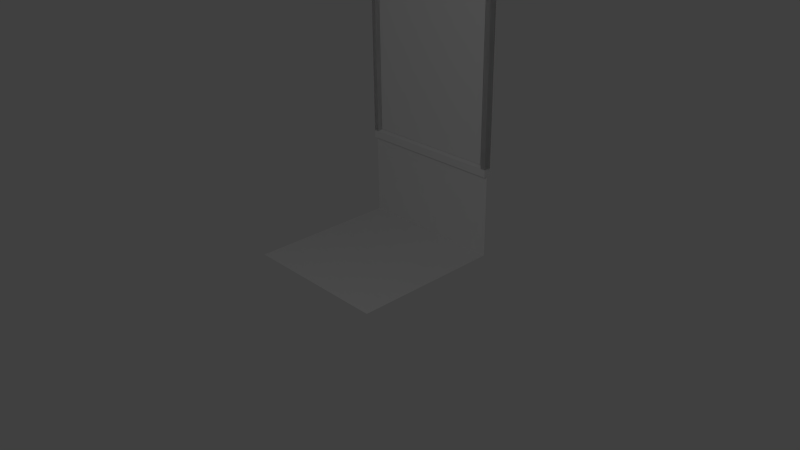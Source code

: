 # Source: window.blend  (saved by Blender 2.74.0; exported with 4.5.12 LTS)
import bpy
from mathutils import Matrix  # noqa: F401  (used for matrix-valued properties, if any)

bpy.ops.wm.read_factory_settings(use_empty=True)
scene = bpy.context.scene
scene.name = 'Scene'

# ---- collections
col_collection_1 = bpy.data.collections.new('Collection 1'); scene.collection.children.link(col_collection_1)

# ---- materials (node trees are filled in below, after node groups)
mat_material_001 = bpy.data.materials.new('Material.001')
mat_material_001.alpha_threshold = 0.0
mat_material_001.use_transparent_shadow = False
mat_material_001.roughness = 0.5
mat_material_001.line_color = (0.0, 0.0, 0.0, 1.0)
mat_material_002 = bpy.data.materials.new('Material.002')
mat_material_002.alpha_threshold = 0.0
mat_material_002.use_transparent_shadow = False
mat_material_002.roughness = 0.5
mat_material_002.line_color = (0.0, 0.0, 0.0, 1.0)
mat_material_006 = bpy.data.materials.new('Material.006')
mat_material_006.alpha_threshold = 0.0
mat_material_006.use_transparent_shadow = False
mat_material_006.roughness = 0.5
mat_material_006.line_color = (0.0, 0.0, 0.0, 1.0)

# ---- material node trees

# ---- world
world_world = bpy.data.worlds.new('World'); scene.world = world_world
world_world.color = (0.05088, 0.05088, 0.05088)
world_world.use_sun_shadow = False
world_world.sun_shadow_jitter_overblur = 0.0
world_world.cycles.sampling_method = 'MANUAL'
world_world.cycles.sample_map_resolution = 256

# ---- cameras
cam_camera = bpy.data.cameras.new('Camera')
cam_camera.clip_end = 100.0
cam_camera.lens = 35.0
cam_camera.sensor_width = 32.0
cam_camera.sensor_height = 18.0
cam_camera.ortho_scale = 7.314
cam_camera.dof.focus_distance = 0.0
cam_camera.dof.aperture_fstop = 128.0

# ---- lights
light_lamp = bpy.data.lights.new('Lamp', 'POINT')
light_lamp.transmission_factor = 0.0
light_lamp.cutoff_distance = 30.0
light_lamp.energy = 100.0
light_lamp.shadow_buffer_clip_start = 1.001
light_lamp.shadow_soft_size = 0.1
light_lamp.shadow_maximum_resolution = 0.006
light_lamp.use_absolute_resolution = True
light_lamp.cycles.use_multiple_importance_sampling = False

# ---- meshes
me_cube_001 = bpy.data.meshes.new('Cube.001')
me_cube_001.from_pydata([(0.21, -1.032, -1.0), (-0.4569, -1.032, -1.0), (-0.46, 1.032, -1.0), (0.2069, 1.032, -1.0), (0.2069, 1.032, 0.9761), (-0.46, 1.032, 0.9761), (0.21, -1.032, 0.9761), (-0.4569, -1.032, 0.9761), (0.2069, 1.032, -1.003), (-0.46, 1.032, -1.003), (0.21, -1.032, -1.003), (-0.4569, -1.032, -1.003)], [], [(4, 5, 7, 6), (7, 5, 9, 11), (1, 7, 6, 0), (2, 3, 4, 5), (8, 10, 11, 9), (4, 6, 10, 8), (6, 7, 11, 10), (5, 4, 8, 9)])
me_cube_001.materials.append(mat_material_001)
me_cube_001.use_remesh_preserve_volume = False
me_cube_001.use_remesh_preserve_attributes = False
me_cube_001.use_mirror_vertex_groups = False
me_cube_001.update()
me_cube_002 = bpy.data.meshes.new('Cube.002')
me_cube_002.from_pydata([(1.0, 1.0, -1.0), (1.0, -1.0, -1.0), (-1.0, -1.0, -1.0), (-1.0, 1.0, -1.0), (1.0, 1.0, 1.0), (-1.0, 1.0, 1.0), (1.0, 1.0, 0.4646), (-1.0, 1.0, 0.4646), (1.0, 1.0, 2.648), (-1.0, 1.0, 2.648), (-0.887, 1.0, 2.648), (0.9099, 1.0, 2.648), (-1.0, 1.0, 3.0), (0.9099, 1.0, 3.0), (1.0, 1.0, 3.0), (-0.887, 1.0, 3.0), (-0.9596, 1.0, -1.0), (-0.9596, 1.0, 1.0), (-0.9596, 1.0, 0.4646), (-0.9596, 1.0, 2.648), (-0.9596, 1.0, 3.0), (0.9713, 1.0, -1.0), (0.9713, 1.0, 1.0), (0.9713, 1.0, 0.4646), (0.9713, 1.0, 2.648), (0.9713, 1.0, 3.0), (-1.0, 1.0, 0.09706), (-0.9596, 1.0, 0.09706), (1.0, 1.0, 0.09706), (0.9713, 1.0, 0.09706)], [], [(27, 26, 3, 16), (22, 4, 8, 24), (17, 5, 7, 18), (24, 8, 14, 25), (10, 11, 13, 15), (19, 10, 15, 20), (9, 19, 20, 12), (5, 17, 19, 9), (11, 24, 25, 13), (4, 22, 23, 6), (28, 29, 21, 0), (1, 2, 3, 0), (18, 7, 26, 27), (6, 23, 29, 28), (16, 21, 29, 27)])
me_cube_002.materials.append(mat_material_002)
me_cube_002.use_remesh_preserve_volume = False
me_cube_002.use_remesh_preserve_attributes = False
me_cube_002.use_mirror_vertex_groups = False
me_cube_002.update()
me_cube_006 = bpy.data.meshes.new('Cube.006')
me_cube_006.from_pydata([(2.235, 1.076, -1.0), (-2.485, 1.076, -1.0), (2.235, 1.076, 1.0), (-2.485, 1.076, 1.0), (2.235, -1.152, -1.0), (-2.485, -1.152, -1.0), (2.235, -1.152, 1.0), (-2.485, -1.152, 1.0), (2.235, 1.152, -1.0), (-2.485, 1.152, -1.0), (2.235, 1.152, 1.0), (-2.485, 1.152, 1.0), (2.235, 1.152, 1.087), (-2.485, 1.152, 1.087), (2.235, -1.152, 1.087), (-2.485, -1.152, 1.087), (2.235, -1.076, 1.0), (-2.485, -1.076, 1.0), (-2.485, -1.076, -1.0), (2.235, -1.076, -1.0), (2.235, -1.076, 1.087), (-2.485, -1.076, 1.087), (-2.485, 1.076, 1.087), (2.235, 1.076, 1.087), (0.2102, -1.152, -1.0), (-0.4567, -1.152, -1.0), (0.2102, -1.152, 1.0), (-0.4567, -1.152, 1.0), (0.2067, 1.152, -1.0), (-0.4602, 1.152, -1.0), (0.2067, 1.152, 1.0), (-0.4602, 1.152, 1.0), (0.2067, 1.152, 1.087), (-0.4602, 1.152, 1.087), (0.2102, -1.152, 1.087), (-0.4567, -1.152, 1.087), (-0.4568, -1.076, 1.087), (0.2101, -1.076, 1.087), (0.21, -1.032, -1.0), (-0.4569, -1.032, -1.0), (0.2068, 1.076, 1.087), (-0.4601, 1.076, 1.087), (-0.46, 1.032, -1.0), (0.2069, 1.032, -1.0), (0.2069, 1.032, 0.9761), (-0.46, 1.032, 0.9761), (0.21, -1.032, 0.9761), (-0.4569, -1.032, 0.9761), (0.2069, 1.032, 0.9758), (-0.46, 1.032, 0.9758), (0.21, -1.032, 0.9758), (-0.4569, -1.032, 0.9758)], [], [(40, 37, 20, 23), (2, 10, 12, 23), (17, 7, 15, 21), (11, 3, 22, 13), (25, 27, 7, 5), (17, 18, 5, 7), (19, 16, 6, 4), (38, 19, 4, 24), (31, 29, 9, 11), (1, 3, 11, 9), (2, 0, 8, 10), (42, 1, 9, 29), (40, 23, 12, 32), (31, 11, 13, 33), (36, 21, 15, 35), (26, 6, 14, 34), (6, 16, 20, 14), (22, 3, 17, 21), (2, 23, 20, 16), (43, 0, 2, 44), (38, 46, 16, 19), (45, 47, 17, 3), (2, 16, 46, 44), (47, 45, 49, 51), (18, 17, 47, 39), (39, 47, 46, 38), (1, 42, 45, 3), (42, 43, 44, 45), (7, 27, 35, 15), (27, 26, 34, 35), (20, 37, 34, 14), (37, 36, 35, 34), (10, 30, 32, 12), (30, 31, 33, 32), (22, 41, 33, 13), (41, 40, 32, 33), (0, 43, 28, 8), (43, 42, 29, 28), (10, 8, 28, 30), (30, 28, 29, 31), (18, 39, 25, 5), (39, 38, 24, 25), (4, 6, 26, 24), (24, 26, 27, 25), (22, 21, 36, 41), (41, 36, 37, 40), (48, 50, 51, 49), (44, 46, 50, 48), (46, 47, 51, 50), (45, 44, 48, 49)])
_uv = me_cube_006.uv_layers.new(name='UVMap')
_uv.uv.foreach_set('vector', [0.2611, 0.2601, 0.2615, 0.0004946, 0.5058, 0.0004947, 0.5058, 0.2601, 0.8306, 0.8206, 0.8398, 0.8206, 0.8398, 0.831, 0.8306, 0.831, 0.2462, 0.7456, 0.2554, 0.7456, 0.2554, 0.756, 0.2462, 0.756, 0.8306, 0.832, 0.8398, 0.832, 0.8398, 0.8425, 0.8306, 0.8425, 0.7515, 0.4919, 0.7515, 0.7332, 0.5068, 0.7332, 0.5068, 0.4919, 0.912, 0.4875, 0.912, 0.2462, 0.9212, 0.2462, 0.9212, 0.4875, 0.9313, 0.2462, 0.9313, 0.4875, 0.9222, 0.4875, 0.9222, 0.2462, 0.2457, 0.9735, 0.49, 0.9789, 0.49, 0.9881, 0.2457, 0.9881, 0.7481, 0.9785, 0.5068, 0.9785, 0.5068, 0.7342, 0.7481, 0.7342, 0.2554, 0.4918, 0.2554, 0.7332, 0.2462, 0.7332, 0.2462, 0.4918, 0.9154, 0.7332, 0.9154, 0.4919, 0.9246, 0.4919, 0.9246, 0.7332, 0.49, 0.9726, 0.2457, 0.9672, 0.2457, 0.958, 0.49, 0.958, 0.7491, 0.8003, 0.9938, 0.8003, 0.9938, 0.8094, 0.7491, 0.8094, 0.9934, 0.7675, 0.7491, 0.7675, 0.7491, 0.7571, 0.9934, 0.7571, 0.9938, 0.7993, 0.7491, 0.7993, 0.7491, 0.7901, 0.9938, 0.7901, 0.7491, 0.7685, 0.9934, 0.7685, 0.9934, 0.7789, 0.7491, 0.7789, 0.2462, 0.7341, 0.2554, 0.7341, 0.2554, 0.7446, 0.2462, 0.7446, 0.5054, 0.9891, 0.5054, 0.9995, 0.2457, 0.9995, 0.2457, 0.9891, 0.7665, 0.9795, 0.7665, 0.9899, 0.5068, 0.9899, 0.5068, 0.9795, 0.0004946, 0.4918, 0.2452, 0.4918, 0.2452, 0.7332, 0.0004946, 0.7303, 0.2418, 0.9785, 0.003376, 0.9785, 0.0004946, 0.7341, 0.2418, 0.7341, 0.2548, 0.4905, 0.005855, 0.4908, 0.0004946, 0.2462, 0.2601, 0.2462, 0.2601, 0.2452, 0.0004946, 0.2452, 0.00585, 0.0008671, 0.2548, 0.0004946, 0.7491, 0.2428, 0.7738, 0.2428, 0.7738, 0.2432, 0.7491, 0.2432, 0.7481, 0.2452, 0.5068, 0.2452, 0.5097, 0.0004946, 0.7481, 0.0004946, 0.911, 0.2462, 0.911, 0.4846, 0.8306, 0.4846, 0.8306, 0.2462, 0.2611, 0.5218, 0.5055, 0.5218, 0.5055, 0.7602, 0.2611, 0.7631, 0.8339, 0.4919, 0.9144, 0.4919, 0.9144, 0.7303, 0.8339, 0.7303, 0.7491, 0.7342, 0.9938, 0.7342, 0.9938, 0.7446, 0.7491, 0.7446, 0.7491, 0.8516, 0.8296, 0.8516, 0.8296, 0.8621, 0.7491, 0.8621, 0.9934, 0.8196, 0.7491, 0.8196, 0.7491, 0.8104, 0.9934, 0.8104, 0.8296, 0.8837, 0.7491, 0.8837, 0.7491, 0.8745, 0.8296, 0.8745, 0.9938, 0.7561, 0.7491, 0.7561, 0.7491, 0.7456, 0.9938, 0.7456, 0.8296, 0.8735, 0.7491, 0.8735, 0.7491, 0.8631, 0.8296, 0.8631, 0.7491, 0.78, 0.9934, 0.7799, 0.9934, 0.7891, 0.7491, 0.7891, 0.7491, 0.8846, 0.8296, 0.8846, 0.8296, 0.8938, 0.7491, 0.8938, 0.4904, 0.9522, 0.2457, 0.957, 0.2457, 0.9425, 0.4904, 0.943, 0.8296, 0.8351, 0.7491, 0.8351, 0.7491, 0.8206, 0.8296, 0.8206, 0.7481, 0.4909, 0.5068, 0.4909, 0.5068, 0.2462, 0.7481, 0.2462, 0.7525, 0.7332, 0.7525, 0.4919, 0.833, 0.4919, 0.833, 0.7332, 0.2457, 0.9319, 0.4904, 0.927, 0.4904, 0.9415, 0.2457, 0.9411, 0.7491, 0.8361, 0.8296, 0.8361, 0.8296, 0.8506, 0.7491, 0.8506, 0.9934, 0.0004946, 0.9934, 0.2418, 0.7491, 0.2418, 0.7491, 0.0004947, 0.8296, 0.2462, 0.8296, 0.4875, 0.7491, 0.4875, 0.7491, 0.2462, 0.2611, 0.5208, 0.2611, 0.2611, 0.5058, 0.2611, 0.5054, 0.5208, 0.5055, 0.8445, 0.2458, 0.8445, 0.2457, 0.7641, 0.5054, 0.7641, 0.4946, 0.926, 0.2457, 0.926, 0.2458, 0.8455, 0.4948, 0.8455, 0.7738, 0.2446, 0.7491, 0.2446, 0.7491, 0.2442, 0.7738, 0.2442, 0.7631, 0.4888, 0.7491, 0.4888, 0.7491, 0.4885, 0.7631, 0.4885, 0.7491, 0.4907, 0.7631, 0.4907, 0.7631, 0.4909, 0.7491, 0.4909])
me_cube_006.materials.append(mat_material_006)
me_cube_006.use_remesh_preserve_volume = False
me_cube_006.use_remesh_preserve_attributes = False
me_cube_006.use_mirror_vertex_groups = False
me_cube_006.update()

# ---- objects
ob_lamp = bpy.data.objects.new('Lamp', light_lamp)
ob_camera = bpy.data.objects.new('Camera', cam_camera)
ob_window = bpy.data.objects.new('Window', me_cube_001)
ob_cube = bpy.data.objects.new('Cube', me_cube_002)
ob_windowframe = bpy.data.objects.new('windowframe', me_cube_006)

# ---- transforms, parenting, visibility, modifiers, constraints
ob_lamp.location = (4.076, -5.107, 5.904)
ob_lamp.rotation_euler = (0.6503, 0.05522, 1.866)
ob_lamp.lock_rotations_4d = False
ob_lamp.empty_display_type = 'ARROWS'
ob_lamp.color = (0.0, 0.0, 0.0, 0.0)
ob_lamp.lineart.crease_threshold = 0.0
ob_camera.location = (7.481, -6.508, 5.344)
ob_camera.rotation_euler = (1.109, 0.01082, 0.8149)
ob_camera.lock_rotations_4d = False
ob_camera.empty_display_type = 'ARROWS'
ob_camera.color = (0.0, 0.0, 0.0, 0.0)
ob_camera.display_type = 'WIRE'
ob_camera.lineart.crease_threshold = 0.0
ob_window.location = (0.001715, 1.0, 2.374)
ob_window.rotation_euler = (0.0, -0.0, -1.571)
ob_window.scale = (0.03819, 0.8675, 1.155)
ob_window.lock_rotations_4d = False
ob_window.empty_display_type = 'ARROWS'
ob_window.lineart.crease_threshold = 0.0
ob_cube.location = (0.0, 0.0, 0.9864)
ob_cube.lock_rotations_4d = False
ob_cube.empty_display_type = 'ARROWS'
ob_cube.lineart.crease_threshold = 0.0
ob_windowframe.location = (0.001715, 1.0, 2.357)
ob_windowframe.rotation_euler = (0.0, -0.0, -1.571)
ob_windowframe.scale = (0.02023, 0.8675, 1.174)
ob_windowframe.lock_rotations_4d = False
ob_windowframe.empty_display_type = 'ARROWS'
ob_windowframe.lineart.crease_threshold = 0.0
_m = ob_windowframe.modifiers.new('Mirror', 'MIRROR')
_m.use_axis = (False, False, True)

# ---- collection membership
col_collection_1.objects.link(ob_lamp)
col_collection_1.objects.link(ob_camera)
col_collection_1.objects.link(ob_window)
col_collection_1.objects.link(ob_cube)
col_collection_1.objects.link(ob_windowframe)

# ---- scene / render settings (as saved in the file)
scene.camera = ob_camera
scene.frame_start = 1; scene.frame_end = 250; scene.frame_set(1)
scene.render.engine = 'BLENDER_EEVEE_NEXT'
scene.render.resolution_percentage = 50
scene.render.dither_intensity = 0.0
scene.cycles.use_denoising = False
scene.cycles.samples = 10
scene.cycles.sampling_pattern = 'TABULATED_SOBOL'
scene.cycles.light_sampling_threshold = 0.0
scene.cycles.use_adaptive_sampling = False
scene.cycles.use_light_tree = False
scene.cycles.blur_glossy = 0.0
scene.cycles.pixel_filter_type = 'GAUSSIAN'
scene.cycles.sample_clamp_indirect = 0.0
scene.view_settings.view_transform = 'Standard'
bpy.context.view_layer.update()
